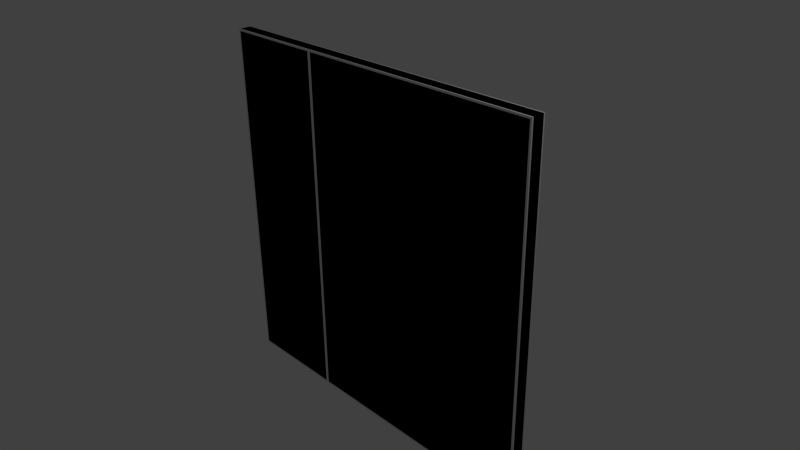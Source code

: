 # Source: w_D_5x5_L_LOW.blend  (saved by Blender 2.69.0; exported with 4.5.12 LTS)
import bpy
from mathutils import Matrix  # noqa: F401  (used for matrix-valued properties, if any)

bpy.ops.wm.read_factory_settings(use_empty=True)
scene = bpy.context.scene
scene.name = 'Scene'

# ---- collections
col_collection_1 = bpy.data.collections.new('Collection 1'); scene.collection.children.link(col_collection_1)

# ---- materials (node trees are filled in below, after node groups)
mat_material = bpy.data.materials.new('Material')
mat_material.alpha_threshold = 0.0
mat_material.use_transparent_shadow = False
mat_material.roughness = 0.5
mat_material.line_color = (0.0, 0.0, 0.0, 1.0)
mat_material_001 = bpy.data.materials.new('Material.001')
mat_material_001.alpha_threshold = 0.0
mat_material_001.use_transparent_shadow = False
mat_material_001.roughness = 0.5
mat_material_001.line_color = (0.0, 0.0, 0.0, 1.0)

# ---- material node trees

# ---- world
world_world = bpy.data.worlds.new('World'); scene.world = world_world
world_world.color = (0.05088, 0.05088, 0.05088)
world_world.use_sun_shadow = False
world_world.sun_shadow_jitter_overblur = 0.0
world_world.cycles.sampling_method = 'MANUAL'
world_world.cycles.sample_map_resolution = 256

# ---- cameras
cam_camera = bpy.data.cameras.new('Camera')
cam_camera.clip_end = 100.0
cam_camera.lens = 35.0
cam_camera.sensor_width = 32.0
cam_camera.sensor_height = 18.0
cam_camera.ortho_scale = 7.314
cam_camera.dof.focus_distance = 0.0
cam_camera.dof.aperture_fstop = 128.0

# ---- lights
light_lamp = bpy.data.lights.new('Lamp', 'POINT')
light_lamp.transmission_factor = 0.0
light_lamp.cutoff_distance = 30.0
light_lamp.energy = 100.0
light_lamp.shadow_buffer_clip_start = 1.001
light_lamp.shadow_soft_size = 0.1
light_lamp.shadow_maximum_resolution = 0.006
light_lamp.use_absolute_resolution = True
light_lamp.cycles.use_multiple_importance_sampling = False

# ---- meshes
me_cube = bpy.data.meshes.new('Cube')
me_cube.from_pydata([(2.5, 0.08, -2.5), (2.5, 0.08, 2.5), (-0.975, 0.1, -2.475), (-0.975, 0.1, 2.475), (2.475, 0.1, 2.475), (2.475, 0.1, -2.475), (2.5, 0.08, -0.75), (2.5, 0.08, 0.75), (-1.025, 0.1, -2.475), (-2.475, 0.1, -2.475), (-0.975, 0.1, 0.75), (-0.975, 0.1, -0.75), (-2.5, 0.08, 0.75), (2.475, 0.1, -0.75), (2.475, 0.1, 0.75), (-2.475, 0.1, 2.475), (-1.0, 0.08, -2.5), (-2.5, 0.08, -0.75), (-2.5, 0.08, -2.5), (-2.5, 0.08, 2.5), (-1.025, 0.1, 2.475), (-1.0, 0.08, 2.5), (-1.025, 0.1, -0.75), (-1.025, 0.1, 0.75), (-2.475, 0.1, 0.75), (-2.475, 0.1, -0.75), (-1.0, 0.08, -0.75), (-1.0, 0.08, 0.75), (2.5, -0.08, -2.5), (2.5, -0.08, 2.5), (-0.975, -0.1, -2.475), (-0.975, -0.1, 2.475), (2.475, -0.1, 2.475), (2.475, -0.1, -2.475), (2.5, -0.08, -0.75), (2.5, -0.08, 0.75), (-1.025, -0.1, -2.475), (-2.475, -0.1, -2.475), (-0.975, -0.1, 0.75), (-0.975, -0.1, -0.75), (-2.5, -0.08, 0.75), (2.475, -0.1, -0.75), (2.475, -0.1, 0.75), (-2.475, -0.1, 2.475), (-1.0, -0.08, -2.5), (-2.5, -0.08, -0.75), (-2.5, -0.08, -2.5), (-2.5, -0.08, 2.5), (-1.025, -0.1, 2.475), (-1.0, -0.08, 2.5), (-1.025, -0.1, -0.75), (-1.025, -0.1, 0.75), (-2.475, -0.1, 0.75), (-2.475, -0.1, -0.75), (-1.0, -0.08, -0.75), (-1.0, -0.08, 0.75)], [], [(18, 17, 25, 9), (1, 7, 14, 4), (47, 19, 12, 40), (19, 21, 20, 15), (10, 3, 4, 14), (26, 16, 8, 22), (40, 12, 17, 45), (28, 0, 6, 34), (34, 6, 7, 35), (16, 18, 9, 8), (21, 27, 23, 20), (27, 26, 22, 23), (11, 10, 14, 13), (45, 17, 18, 46), (6, 0, 5, 13), (12, 19, 15, 24), (35, 7, 1, 29), (22, 8, 9, 25), (7, 6, 13, 14), (23, 22, 25, 24), (2, 11, 13, 5), (17, 12, 24, 25), (20, 23, 24, 15), (21, 1, 4, 3), (0, 16, 2, 5), (47, 49, 21, 19), (28, 44, 16, 0), (27, 21, 3, 10), (16, 26, 11, 2), (26, 27, 10, 11), (29, 1, 21, 49), (46, 37, 53, 45), (29, 32, 42, 35), (47, 43, 48, 49), (38, 42, 32, 31), (54, 50, 36, 44), (44, 36, 37, 46), (49, 48, 51, 55), (55, 51, 50, 54), (39, 41, 42, 38), (34, 41, 33, 28), (40, 52, 43, 47), (50, 53, 37, 36), (35, 42, 41, 34), (51, 52, 53, 50), (30, 33, 41, 39), (45, 53, 52, 40), (48, 43, 52, 51), (49, 31, 32, 29), (28, 33, 30, 44), (55, 38, 31, 49), (44, 30, 39, 54), (54, 39, 38, 55), (46, 18, 16, 44)])
_uv = me_cube.uv_layers.new(name='UVMap.001')
_uv.uv.foreach_set('vector', [0.9934, 0.006609, 0.9934, 0.177, 0.9839, 0.1843, 0.9839, 0.03314, 0.5066, 0.4934, 0.5066, 0.323, 0.5258, 0.3157, 0.5258, 0.4669, 0.5354, 0.5066, 0.551, 0.5066, 0.551, 0.677, 0.5354, 0.677, 0.9934, 0.4934, 0.8474, 0.4934, 0.8568, 0.4669, 0.9839, 0.4669, 0.8281, 0.3157, 0.8281, 0.4669, 0.5258, 0.4669, 0.5258, 0.3157, 0.8474, 0.177, 0.8474, 0.006609, 0.8568, 0.03314, 0.8568, 0.1843, 0.5354, 0.677, 0.551, 0.677, 0.551, 0.823, 0.5354, 0.823, 0.5798, 0.9934, 0.5642, 0.9934, 0.5642, 0.823, 0.5798, 0.823, 0.5798, 0.823, 0.5642, 0.823, 0.5642, 0.677, 0.5798, 0.677, 0.8474, 0.006609, 0.9934, 0.006609, 0.9839, 0.03314, 0.8568, 0.03314, 0.8474, 0.4934, 0.8474, 0.323, 0.8568, 0.3157, 0.8568, 0.4669, 0.8474, 0.323, 0.8474, 0.177, 0.8568, 0.1843, 0.8568, 0.3157, 0.8281, 0.1843, 0.8281, 0.3157, 0.5258, 0.3157, 0.5258, 0.1843, 0.5354, 0.823, 0.551, 0.823, 0.551, 0.9934, 0.5354, 0.9934, 0.5066, 0.177, 0.5066, 0.00661, 0.5258, 0.03314, 0.5258, 0.1843, 0.9934, 0.323, 0.9934, 0.4934, 0.9839, 0.4669, 0.9839, 0.3157, 0.5798, 0.677, 0.5642, 0.677, 0.5642, 0.5066, 0.5798, 0.5066, 0.8568, 0.1843, 0.8568, 0.03314, 0.9839, 0.03314, 0.9839, 0.1843, 0.5066, 0.323, 0.5066, 0.177, 0.5258, 0.1843, 0.5258, 0.3157, 0.8568, 0.3157, 0.8568, 0.1843, 0.9839, 0.1843, 0.9839, 0.3157, 0.8281, 0.03314, 0.8281, 0.1843, 0.5258, 0.1843, 0.5258, 0.03314, 0.9934, 0.177, 0.9934, 0.323, 0.9839, 0.3157, 0.9839, 0.1843, 0.8568, 0.4669, 0.8568, 0.3157, 0.9839, 0.3157, 0.9839, 0.4669, 0.8474, 0.4934, 0.5066, 0.4934, 0.5258, 0.4669, 0.8281, 0.4669, 0.5066, 0.00661, 0.8474, 0.006609, 0.8281, 0.03314, 0.5258, 0.03314, 0.5222, 0.5066, 0.5222, 0.6526, 0.5066, 0.6526, 0.5066, 0.5066, 0.593, 0.9934, 0.593, 0.6526, 0.6086, 0.6526, 0.6086, 0.9934, 0.8474, 0.323, 0.8474, 0.4934, 0.8281, 0.4669, 0.8281, 0.3157, 0.8474, 0.006609, 0.8474, 0.177, 0.8281, 0.1843, 0.8281, 0.03314, 0.8474, 0.177, 0.8474, 0.323, 0.8281, 0.3157, 0.8281, 0.1843, 0.5222, 0.9934, 0.5066, 0.9934, 0.5066, 0.6526, 0.5222, 0.6526, 0.4934, 0.006609, 0.4669, 0.0161, 0.3157, 0.0161, 0.323, 0.006609, 0.006609, 0.4934, 0.03314, 0.4742, 0.1843, 0.4742, 0.177, 0.4934, 0.006609, 0.00661, 0.03314, 0.0161, 0.03314, 0.1432, 0.006609, 0.1526, 0.1843, 0.1719, 0.1843, 0.4742, 0.03314, 0.4742, 0.03314, 0.1719, 0.323, 0.1526, 0.3157, 0.1432, 0.4669, 0.1432, 0.4934, 0.1526, 0.4934, 0.1526, 0.4669, 0.1432, 0.4669, 0.0161, 0.4934, 0.006609, 0.006609, 0.1526, 0.03314, 0.1432, 0.1843, 0.1432, 0.177, 0.1526, 0.177, 0.1526, 0.1843, 0.1432, 0.3157, 0.1432, 0.323, 0.1526, 0.3157, 0.1719, 0.3157, 0.4742, 0.1843, 0.4742, 0.1843, 0.1719, 0.323, 0.4934, 0.3157, 0.4742, 0.4669, 0.4742, 0.4934, 0.4934, 0.177, 0.006609, 0.1843, 0.0161, 0.03314, 0.0161, 0.006609, 0.00661, 0.3157, 0.1432, 0.3157, 0.0161, 0.4669, 0.0161, 0.4669, 0.1432, 0.177, 0.4934, 0.1843, 0.4742, 0.3157, 0.4742, 0.323, 0.4934, 0.1843, 0.1432, 0.1843, 0.0161, 0.3157, 0.0161, 0.3157, 0.1432, 0.4669, 0.1719, 0.4669, 0.4742, 0.3157, 0.4742, 0.3157, 0.1719, 0.323, 0.006609, 0.3157, 0.0161, 0.1843, 0.0161, 0.177, 0.006609, 0.03314, 0.1432, 0.03314, 0.0161, 0.1843, 0.0161, 0.1843, 0.1432, 0.006609, 0.1526, 0.03314, 0.1719, 0.03314, 0.4742, 0.006609, 0.4934, 0.4934, 0.4934, 0.4669, 0.4742, 0.4669, 0.1719, 0.4934, 0.1526, 0.177, 0.1526, 0.1843, 0.1719, 0.03314, 0.1719, 0.006609, 0.1526, 0.4934, 0.1526, 0.4669, 0.1719, 0.3157, 0.1719, 0.323, 0.1526, 0.323, 0.1526, 0.3157, 0.1719, 0.1843, 0.1719, 0.177, 0.1526, 0.593, 0.5066, 0.6086, 0.5066, 0.6086, 0.6526, 0.593, 0.6526])
_uv.active_render = True
_uv = me_cube.uv_layers.new(name='UV coord')
_uv.uv.foreach_set('vector', [0.9934, 0.006609, 0.9934, 0.177, 0.9839, 0.1843, 0.9839, 0.03314, 0.5066, 0.4934, 0.5066, 0.323, 0.5258, 0.3157, 0.5258, 0.4669, 0.5354, 0.5066, 0.551, 0.5066, 0.551, 0.677, 0.5354, 0.677, 0.9934, 0.4934, 0.8474, 0.4934, 0.8568, 0.4669, 0.9839, 0.4669, 0.8281, 0.3157, 0.8281, 0.4669, 0.5258, 0.4669, 0.5258, 0.3157, 0.8474, 0.177, 0.8474, 0.006609, 0.8568, 0.03314, 0.8568, 0.1843, 0.5354, 0.677, 0.551, 0.677, 0.551, 0.823, 0.5354, 0.823, 0.5798, 0.9934, 0.5642, 0.9934, 0.5642, 0.823, 0.5798, 0.823, 0.5798, 0.823, 0.5642, 0.823, 0.5642, 0.677, 0.5798, 0.677, 0.8474, 0.006609, 0.9934, 0.006609, 0.9839, 0.03314, 0.8568, 0.03314, 0.8474, 0.4934, 0.8474, 0.323, 0.8568, 0.3157, 0.8568, 0.4669, 0.8474, 0.323, 0.8474, 0.177, 0.8568, 0.1843, 0.8568, 0.3157, 0.8281, 0.1843, 0.8281, 0.3157, 0.5258, 0.3157, 0.5258, 0.1843, 0.5354, 0.823, 0.551, 0.823, 0.551, 0.9934, 0.5354, 0.9934, 0.5066, 0.177, 0.5066, 0.00661, 0.5258, 0.03314, 0.5258, 0.1843, 0.9934, 0.323, 0.9934, 0.4934, 0.9839, 0.4669, 0.9839, 0.3157, 0.5798, 0.677, 0.5642, 0.677, 0.5642, 0.5066, 0.5798, 0.5066, 0.8568, 0.1843, 0.8568, 0.03314, 0.9839, 0.03314, 0.9839, 0.1843, 0.5066, 0.323, 0.5066, 0.177, 0.5258, 0.1843, 0.5258, 0.3157, 0.8568, 0.3157, 0.8568, 0.1843, 0.9839, 0.1843, 0.9839, 0.3157, 0.8281, 0.03314, 0.8281, 0.1843, 0.5258, 0.1843, 0.5258, 0.03314, 0.9934, 0.177, 0.9934, 0.323, 0.9839, 0.3157, 0.9839, 0.1843, 0.8568, 0.4669, 0.8568, 0.3157, 0.9839, 0.3157, 0.9839, 0.4669, 0.8474, 0.4934, 0.5066, 0.4934, 0.5258, 0.4669, 0.8281, 0.4669, 0.5066, 0.00661, 0.8474, 0.006609, 0.8281, 0.03314, 0.5258, 0.03314, 0.5222, 0.5066, 0.5222, 0.6526, 0.5066, 0.6526, 0.5066, 0.5066, 0.593, 0.9934, 0.593, 0.6526, 0.6086, 0.6526, 0.6086, 0.9934, 0.8474, 0.323, 0.8474, 0.4934, 0.8281, 0.4669, 0.8281, 0.3157, 0.8474, 0.006609, 0.8474, 0.177, 0.8281, 0.1843, 0.8281, 0.03314, 0.8474, 0.177, 0.8474, 0.323, 0.8281, 0.3157, 0.8281, 0.1843, 0.5222, 0.9934, 0.5066, 0.9934, 0.5066, 0.6526, 0.5222, 0.6526, 0.4934, 0.006609, 0.4669, 0.0161, 0.3157, 0.0161, 0.323, 0.006609, 0.006609, 0.4934, 0.03314, 0.4742, 0.1843, 0.4742, 0.177, 0.4934, 0.006609, 0.00661, 0.03314, 0.0161, 0.03314, 0.1432, 0.006609, 0.1526, 0.1843, 0.1719, 0.1843, 0.4742, 0.03314, 0.4742, 0.03314, 0.1719, 0.323, 0.1526, 0.3157, 0.1432, 0.4669, 0.1432, 0.4934, 0.1526, 0.4934, 0.1526, 0.4669, 0.1432, 0.4669, 0.0161, 0.4934, 0.006609, 0.006609, 0.1526, 0.03314, 0.1432, 0.1843, 0.1432, 0.177, 0.1526, 0.177, 0.1526, 0.1843, 0.1432, 0.3157, 0.1432, 0.323, 0.1526, 0.3157, 0.1719, 0.3157, 0.4742, 0.1843, 0.4742, 0.1843, 0.1719, 0.323, 0.4934, 0.3157, 0.4742, 0.4669, 0.4742, 0.4934, 0.4934, 0.177, 0.006609, 0.1843, 0.0161, 0.03314, 0.0161, 0.006609, 0.00661, 0.3157, 0.1432, 0.3157, 0.0161, 0.4669, 0.0161, 0.4669, 0.1432, 0.177, 0.4934, 0.1843, 0.4742, 0.3157, 0.4742, 0.323, 0.4934, 0.1843, 0.1432, 0.1843, 0.0161, 0.3157, 0.0161, 0.3157, 0.1432, 0.4669, 0.1719, 0.4669, 0.4742, 0.3157, 0.4742, 0.3157, 0.1719, 0.323, 0.006609, 0.3157, 0.0161, 0.1843, 0.0161, 0.177, 0.006609, 0.03314, 0.1432, 0.03314, 0.0161, 0.1843, 0.0161, 0.1843, 0.1432, 0.006609, 0.1526, 0.03314, 0.1719, 0.03314, 0.4742, 0.006609, 0.4934, 0.4934, 0.4934, 0.4669, 0.4742, 0.4669, 0.1719, 0.4934, 0.1526, 0.177, 0.1526, 0.1843, 0.1719, 0.03314, 0.1719, 0.006609, 0.1526, 0.4934, 0.1526, 0.4669, 0.1719, 0.3157, 0.1719, 0.323, 0.1526, 0.323, 0.1526, 0.3157, 0.1719, 0.1843, 0.1719, 0.177, 0.1526, 0.593, 0.5066, 0.6086, 0.5066, 0.6086, 0.6526, 0.593, 0.6526])
me_cube.materials.append(mat_material)
me_cube.use_remesh_preserve_volume = False
me_cube.use_remesh_preserve_attributes = False
me_cube.use_mirror_vertex_groups = False
me_cube.update()
me_cube_001 = bpy.data.meshes.new('Cube.001')
me_cube_001.from_pydata([(2.5, 0.1, -2.5), (2.5, -0.1, -2.5), (2.5, 0.1, 2.5), (2.5, -0.1, 2.5), (-2.475, 0.1, -2.475), (-2.475, 0.1, 2.475), (2.475, 0.1, 2.475), (2.475, 0.1, -2.475), (-2.5, -0.1, 2.5), (-2.5, 0.1, 2.5), (-2.5, -0.1, -2.5), (-2.5, 0.1, -2.5), (2.475, -0.1, -2.475), (2.475, -0.1, 2.475), (-2.475, -0.1, 2.475), (-2.475, -0.1, -2.475)], [], [(0, 2, 3, 1), (2, 0, 7, 6), (9, 11, 10, 8), (11, 9, 5, 4), (9, 2, 6, 5), (4, 5, 6, 7), (2, 9, 8, 3), (0, 1, 10, 11), (10, 1, 12, 15), (0, 11, 4, 7), (15, 12, 13, 14), (3, 8, 14, 13), (8, 10, 15, 14), (1, 3, 13, 12)])
_uv = me_cube_001.uv_layers.new(name='UVMap')
_uv.uv.foreach_set('vector', [0.5225, 1.0, 0.5225, 0.5, 0.5425, 0.5, 0.5425, 1.0, 0.5, 0.0, 1.0, 1.431e-07, 0.9975, 0.0025, 0.5025, 0.0025, 0.5025, 1.0, 0.5025, 0.5, 0.5225, 0.5, 0.5225, 1.0, 0.5025, 0.5, 0.5025, 1.0, 0.5, 0.9975, 0.5, 0.5025, 0.5, 0.5, 0.5, 0.0, 0.5025, 0.0025, 0.5025, 0.4975, 0.9975, 0.4975, 0.5025, 0.4975, 0.5025, 0.0025, 0.9975, 0.0025, 0.545, 1.0, 0.545, 0.5, 0.565, 0.5, 0.565, 1.0, 0.5, 0.5, 0.5, 0.52, 0.0, 0.52, 9.537e-08, 0.5, 0.5, 0.5, 0.0, 0.5, 0.0025, 0.4975, 0.4975, 0.4975, 1.0, 1.431e-07, 1.0, 0.5, 0.9975, 0.4975, 0.9975, 0.0025, 0.4975, 0.4975, 0.0025, 0.4975, 0.0025, 0.0025, 0.4975, 0.0025, 1.431e-07, 2.146e-07, 0.5, 0.0, 0.4975, 0.0025, 0.0025, 0.0025, 0.5, 0.0, 0.5, 0.5, 0.4975, 0.4975, 0.4975, 0.0025, 0.5425, 1.0, 0.5425, 0.5, 0.545, 0.5025, 0.545, 0.9975])
_uv.active_render = True
_uv = me_cube_001.uv_layers.new(name='UVMap.001')
_uv.uv.foreach_set('vector', [0.5225, 1.0, 0.5225, 0.5, 0.5425, 0.5, 0.5425, 1.0, 0.5, 0.0, 1.0, 1.431e-07, 0.9975, 0.0025, 0.5025, 0.0025, 0.5025, 1.0, 0.5025, 0.5, 0.5225, 0.5, 0.5225, 1.0, 0.5025, 0.5, 0.5025, 1.0, 0.5, 0.9975, 0.5, 0.5025, 0.5, 0.5, 0.5, 0.0, 0.5025, 0.0025, 0.5025, 0.4975, 0.9975, 0.4975, 0.5025, 0.4975, 0.5025, 0.0025, 0.9975, 0.0025, 0.545, 1.0, 0.545, 0.5, 0.565, 0.5, 0.565, 1.0, 0.5, 0.5, 0.5, 0.52, 0.0, 0.52, 9.537e-08, 0.5, 0.5, 0.5, 0.0, 0.5, 0.0025, 0.4975, 0.4975, 0.4975, 1.0, 1.431e-07, 1.0, 0.5, 0.9975, 0.4975, 0.9975, 0.0025, 0.4975, 0.4975, 0.0025, 0.4975, 0.0025, 0.0025, 0.4975, 0.0025, 1.431e-07, 2.146e-07, 0.5, 0.0, 0.4975, 0.0025, 0.0025, 0.0025, 0.5, 0.0, 0.5, 0.5, 0.4975, 0.4975, 0.4975, 0.0025, 0.5425, 1.0, 0.5425, 0.5, 0.545, 0.5025, 0.545, 0.9975])
me_cube_001.materials.append(mat_material_001)
me_cube_001.use_remesh_preserve_volume = False
me_cube_001.use_remesh_preserve_attributes = False
me_cube_001.use_mirror_vertex_groups = False
me_cube_001.update()

# ---- objects
ob_w_d_5x5_l_low = bpy.data.objects.new('w_D_5x5_L_LOW', me_cube)
ob_lamp = bpy.data.objects.new('Lamp', light_lamp)
ob_camera = bpy.data.objects.new('Camera', cam_camera)
ob_ucx_w_d_5x5_l_low = bpy.data.objects.new('UCX_w_D_5x5_L_LOW', me_cube_001)

# ---- transforms, parenting, visibility, modifiers, constraints
ob_w_d_5x5_l_low.location = (0.0, 0.0, 0.0)
ob_w_d_5x5_l_low.lock_rotations_4d = False
ob_w_d_5x5_l_low.empty_display_type = 'ARROWS'
ob_w_d_5x5_l_low.lineart.crease_threshold = 0.0
ob_lamp.location = (4.076, 1.005, 5.904)
ob_lamp.rotation_euler = (0.6503, 0.05522, 1.866)
ob_lamp.lock_rotations_4d = False
ob_lamp.empty_display_type = 'ARROWS'
ob_lamp.color = (0.0, 0.0, 0.0, 0.0)
ob_lamp.hide_viewport = True
ob_lamp.lineart.crease_threshold = 0.0
ob_camera.location = (7.481, -6.508, 5.344)
ob_camera.rotation_euler = (1.109, 0.01082, 0.8149)
ob_camera.lock_rotations_4d = False
ob_camera.empty_display_type = 'ARROWS'
ob_camera.color = (0.0, 0.0, 0.0, 0.0)
ob_camera.hide_viewport = True
ob_camera.display_type = 'WIRE'
ob_camera.lineart.crease_threshold = 0.0
ob_ucx_w_d_5x5_l_low.location = (0.0, 0.0, 0.0)
ob_ucx_w_d_5x5_l_low.lock_rotations_4d = False
ob_ucx_w_d_5x5_l_low.empty_display_type = 'ARROWS'
ob_ucx_w_d_5x5_l_low.hide_viewport = True
ob_ucx_w_d_5x5_l_low.lineart.crease_threshold = 0.0

# ---- collection membership
col_collection_1.objects.link(ob_w_d_5x5_l_low)
col_collection_1.objects.link(ob_lamp)
col_collection_1.objects.link(ob_camera)
col_collection_1.objects.link(ob_ucx_w_d_5x5_l_low)

# ---- scene / render settings (as saved in the file)
scene.camera = ob_camera
scene.frame_start = 1; scene.frame_end = 250; scene.frame_set(0)
scene.render.engine = 'BLENDER_EEVEE_NEXT'
scene.render.image_settings.compression = 90
scene.render.resolution_percentage = 50
scene.render.dither_intensity = 0.0
scene.cycles.use_denoising = False
scene.cycles.samples = 10
scene.cycles.sampling_pattern = 'TABULATED_SOBOL'
scene.cycles.light_sampling_threshold = 0.0
scene.cycles.use_adaptive_sampling = False
scene.cycles.use_light_tree = False
scene.cycles.blur_glossy = 0.0
scene.cycles.volume_bounces = 1
scene.cycles.pixel_filter_type = 'GAUSSIAN'
scene.cycles.sample_clamp_indirect = 0.0
scene.view_settings.view_transform = 'Standard'
bpy.context.view_layer.update()
